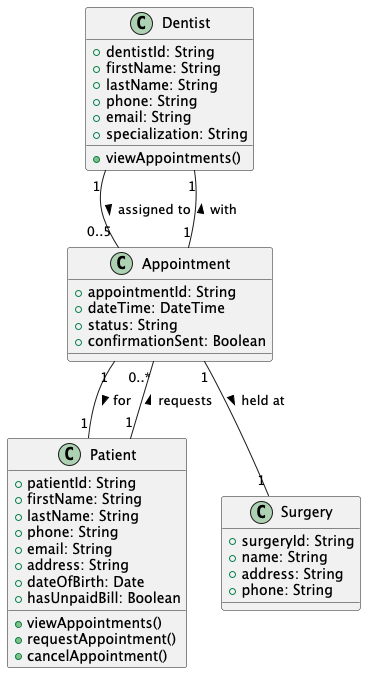

The diagram above was rendered by PlantUML. Its source (embedded in the PNG):
@startuml


class Dentist {
    +dentistId: String
    +firstName: String
    +lastName: String
    +phone: String
    +email: String
    +specialization: String
    +viewAppointments()
}

class Patient {
    +patientId: String
    +firstName: String
    +lastName: String
    +phone: String
    +email: String
    +address: String
    +dateOfBirth: Date
    +hasUnpaidBill: Boolean
    +viewAppointments()
    +requestAppointment()
    +cancelAppointment()
}

class Appointment {
    +appointmentId: String
    +dateTime: DateTime
    +status: String
    +confirmationSent: Boolean
}

class Surgery {
    +surgeryId: String
    +name: String
    +address: String
    +phone: String
}

' Relationships
Patient "1" -- "0..*" Appointment : requests >
Dentist "1" -- "0..5" Appointment : assigned to >
Appointment "1" -- "1" Surgery : held at >
Appointment "1" -- "1" Patient : for >
Appointment "1" -- "1" Dentist : with >

@enduml